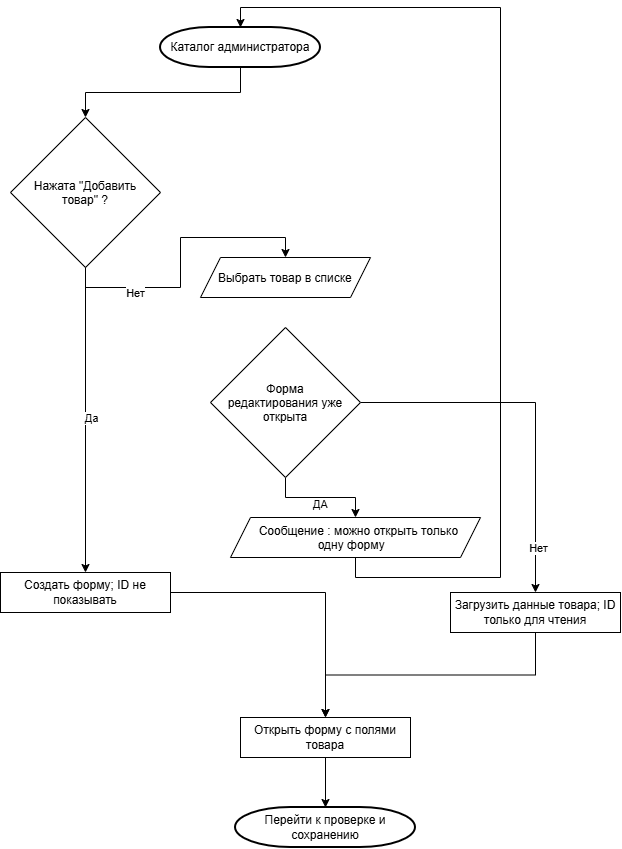

The diagram above was exported from draw.io. Its source (the exported page's mxGraphModel, read from the mxfile embedded in the PNG):
<mxGraphModel dx="771" dy="2137" grid="1" gridSize="10" guides="1" tooltips="1" connect="1" arrows="1" fold="1" page="1" pageScale="1" pageWidth="827" pageHeight="1169" math="0" shadow="0">
  <root>
    <mxCell id="0" />
    <mxCell id="1" parent="0" />
    <mxCell id="4u-khf8i_FE2cGyUm5Pe-191" edge="1" parent="1" source="4u-khf8i_FE2cGyUm5Pe-180" style="edgeStyle=orthogonalEdgeStyle;rounded=0;orthogonalLoop=1;jettySize=auto;html=1;entryX=0.5;entryY=0;entryDx=0;entryDy=0;" target="4u-khf8i_FE2cGyUm5Pe-181">
      <mxGeometry relative="1" as="geometry" />
    </mxCell>
    <mxCell id="4u-khf8i_FE2cGyUm5Pe-180" parent="1" style="strokeWidth=2;html=1;shape=mxgraph.flowchart.terminator;whiteSpace=wrap;" value="Каталог администратора" vertex="1">
      <mxGeometry height="40" width="160" x="390" y="20" as="geometry" />
    </mxCell>
    <mxCell id="4u-khf8i_FE2cGyUm5Pe-192" edge="1" parent="1" source="4u-khf8i_FE2cGyUm5Pe-181" style="edgeStyle=orthogonalEdgeStyle;rounded=0;orthogonalLoop=1;jettySize=auto;html=1;entryX=0.5;entryY=0;entryDx=0;entryDy=0;exitX=0.5;exitY=1;exitDx=0;exitDy=0;" target="4u-khf8i_FE2cGyUm5Pe-182">
      <mxGeometry relative="1" as="geometry" />
    </mxCell>
    <mxCell id="4u-khf8i_FE2cGyUm5Pe-195" connectable="0" parent="4u-khf8i_FE2cGyUm5Pe-192" style="edgeLabel;html=1;align=center;verticalAlign=middle;resizable=0;points=[];" value="Нет" vertex="1">
      <mxGeometry relative="1" x="-0.5245" y="-5" as="geometry">
        <mxPoint as="offset" />
      </mxGeometry>
    </mxCell>
    <mxCell id="4u-khf8i_FE2cGyUm5Pe-193" edge="1" parent="1" source="4u-khf8i_FE2cGyUm5Pe-181" style="edgeStyle=orthogonalEdgeStyle;rounded=0;orthogonalLoop=1;jettySize=auto;html=1;entryX=0.5;entryY=0;entryDx=0;entryDy=0;" target="4u-khf8i_FE2cGyUm5Pe-184">
      <mxGeometry relative="1" as="geometry" />
    </mxCell>
    <mxCell id="4u-khf8i_FE2cGyUm5Pe-194" connectable="0" parent="4u-khf8i_FE2cGyUm5Pe-193" style="edgeLabel;html=1;align=center;verticalAlign=middle;resizable=0;points=[];" value="Да" vertex="1">
      <mxGeometry relative="1" x="-0.0186" y="5" as="geometry">
        <mxPoint as="offset" />
      </mxGeometry>
    </mxCell>
    <mxCell id="4u-khf8i_FE2cGyUm5Pe-181" parent="1" style="rhombus;whiteSpace=wrap;html=1;shapeInside=1;" value="Нажата &quot;Добавить товар&quot; ?" vertex="1">
      <mxGeometry height="150" width="150" x="240" y="110" as="geometry" />
    </mxCell>
    <mxCell id="4u-khf8i_FE2cGyUm5Pe-182" parent="1" style="shape=parallelogram;perimeter=parallelogramPerimeter;whiteSpace=wrap;html=1;shapeInside=1;fixedSize=1;" value="Выбрать товар в списке" vertex="1">
      <mxGeometry height="40" width="170" x="430" y="250" as="geometry" />
    </mxCell>
    <mxCell id="4u-khf8i_FE2cGyUm5Pe-196" edge="1" parent="1" source="4u-khf8i_FE2cGyUm5Pe-183" style="edgeStyle=orthogonalEdgeStyle;rounded=0;orthogonalLoop=1;jettySize=auto;html=1;entryX=0.5;entryY=0;entryDx=0;entryDy=0;" target="4u-khf8i_FE2cGyUm5Pe-185">
      <mxGeometry relative="1" as="geometry" />
    </mxCell>
    <mxCell id="4u-khf8i_FE2cGyUm5Pe-197" connectable="0" parent="4u-khf8i_FE2cGyUm5Pe-196" style="edgeLabel;html=1;align=center;verticalAlign=middle;resizable=0;points=[];" value="ДА" vertex="1">
      <mxGeometry relative="1" x="-0.01" y="-6" as="geometry">
        <mxPoint as="offset" />
      </mxGeometry>
    </mxCell>
    <mxCell id="4u-khf8i_FE2cGyUm5Pe-198" edge="1" parent="1" source="4u-khf8i_FE2cGyUm5Pe-183" style="edgeStyle=orthogonalEdgeStyle;rounded=0;orthogonalLoop=1;jettySize=auto;html=1;entryX=0.5;entryY=0;entryDx=0;entryDy=0;" target="4u-khf8i_FE2cGyUm5Pe-188">
      <mxGeometry relative="1" as="geometry" />
    </mxCell>
    <mxCell id="4u-khf8i_FE2cGyUm5Pe-199" connectable="0" parent="4u-khf8i_FE2cGyUm5Pe-198" style="edgeLabel;html=1;align=center;verticalAlign=middle;resizable=0;points=[];" value="Нет" vertex="1">
      <mxGeometry relative="1" x="0.7528" y="2" as="geometry">
        <mxPoint as="offset" />
      </mxGeometry>
    </mxCell>
    <mxCell id="4u-khf8i_FE2cGyUm5Pe-183" parent="1" style="rhombus;whiteSpace=wrap;html=1;shapeInside=1;" value="Форма редактирования уже открыта" vertex="1">
      <mxGeometry height="150" width="150" x="440" y="320" as="geometry" />
    </mxCell>
    <mxCell id="4u-khf8i_FE2cGyUm5Pe-201" edge="1" parent="1" source="4u-khf8i_FE2cGyUm5Pe-184" style="edgeStyle=orthogonalEdgeStyle;rounded=0;orthogonalLoop=1;jettySize=auto;html=1;entryX=0.5;entryY=0;entryDx=0;entryDy=0;" target="4u-khf8i_FE2cGyUm5Pe-189">
      <mxGeometry relative="1" as="geometry" />
    </mxCell>
    <mxCell id="4u-khf8i_FE2cGyUm5Pe-184" parent="1" style="rounded=0;whiteSpace=wrap;html=1;" value="Создать форму; ID не показывать" vertex="1">
      <mxGeometry height="40" width="170" x="230" y="565" as="geometry" />
    </mxCell>
    <mxCell id="4u-khf8i_FE2cGyUm5Pe-185" parent="1" style="shape=parallelogram;perimeter=parallelogramPerimeter;whiteSpace=wrap;html=1;shapeInside=1;fixedSize=1;" value="Сообщение : можно открыть только одну форму" vertex="1">
      <mxGeometry height="40" width="250" x="460" y="510" as="geometry" />
    </mxCell>
    <mxCell id="4u-khf8i_FE2cGyUm5Pe-200" edge="1" parent="1" source="4u-khf8i_FE2cGyUm5Pe-188" style="edgeStyle=orthogonalEdgeStyle;rounded=0;orthogonalLoop=1;jettySize=auto;html=1;entryX=0.5;entryY=0;entryDx=0;entryDy=0;exitX=0.5;exitY=1;exitDx=0;exitDy=0;" target="4u-khf8i_FE2cGyUm5Pe-189">
      <mxGeometry relative="1" as="geometry" />
    </mxCell>
    <mxCell id="4u-khf8i_FE2cGyUm5Pe-188" parent="1" style="rounded=0;whiteSpace=wrap;html=1;" value="Загрузить данные товара; ID только для чтения" vertex="1">
      <mxGeometry height="40" width="170" x="680" y="585" as="geometry" />
    </mxCell>
    <mxCell id="4u-khf8i_FE2cGyUm5Pe-189" parent="1" style="rounded=0;whiteSpace=wrap;html=1;" value="Открыть форму с полями товара" vertex="1">
      <mxGeometry height="40" width="170" x="470" y="710" as="geometry" />
    </mxCell>
    <mxCell id="4u-khf8i_FE2cGyUm5Pe-190" parent="1" style="strokeWidth=2;html=1;shape=mxgraph.flowchart.terminator;whiteSpace=wrap;" value="Перейти к проверке и сохранению" vertex="1">
      <mxGeometry height="40" width="180" x="465" y="800" as="geometry" />
    </mxCell>
    <mxCell id="4u-khf8i_FE2cGyUm5Pe-202" edge="1" parent="1" source="4u-khf8i_FE2cGyUm5Pe-189" style="edgeStyle=orthogonalEdgeStyle;rounded=0;orthogonalLoop=1;jettySize=auto;html=1;entryX=0.5;entryY=0;entryDx=0;entryDy=0;entryPerimeter=0;" target="4u-khf8i_FE2cGyUm5Pe-190">
      <mxGeometry relative="1" as="geometry" />
    </mxCell>
    <mxCell id="4u-khf8i_FE2cGyUm5Pe-203" edge="1" parent="1" source="4u-khf8i_FE2cGyUm5Pe-185" style="edgeStyle=orthogonalEdgeStyle;rounded=0;orthogonalLoop=1;jettySize=auto;html=1;entryX=0.5;entryY=0;entryDx=0;entryDy=0;entryPerimeter=0;exitX=0.5;exitY=1;exitDx=0;exitDy=0;" target="4u-khf8i_FE2cGyUm5Pe-180">
      <mxGeometry relative="1" x="0.1844" as="geometry">
        <Array as="points">
          <mxPoint x="585" y="570" />
          <mxPoint x="730" y="570" />
          <mxPoint x="730" />
          <mxPoint x="470" />
        </Array>
      </mxGeometry>
    </mxCell>
  </root>
</mxGraphModel>